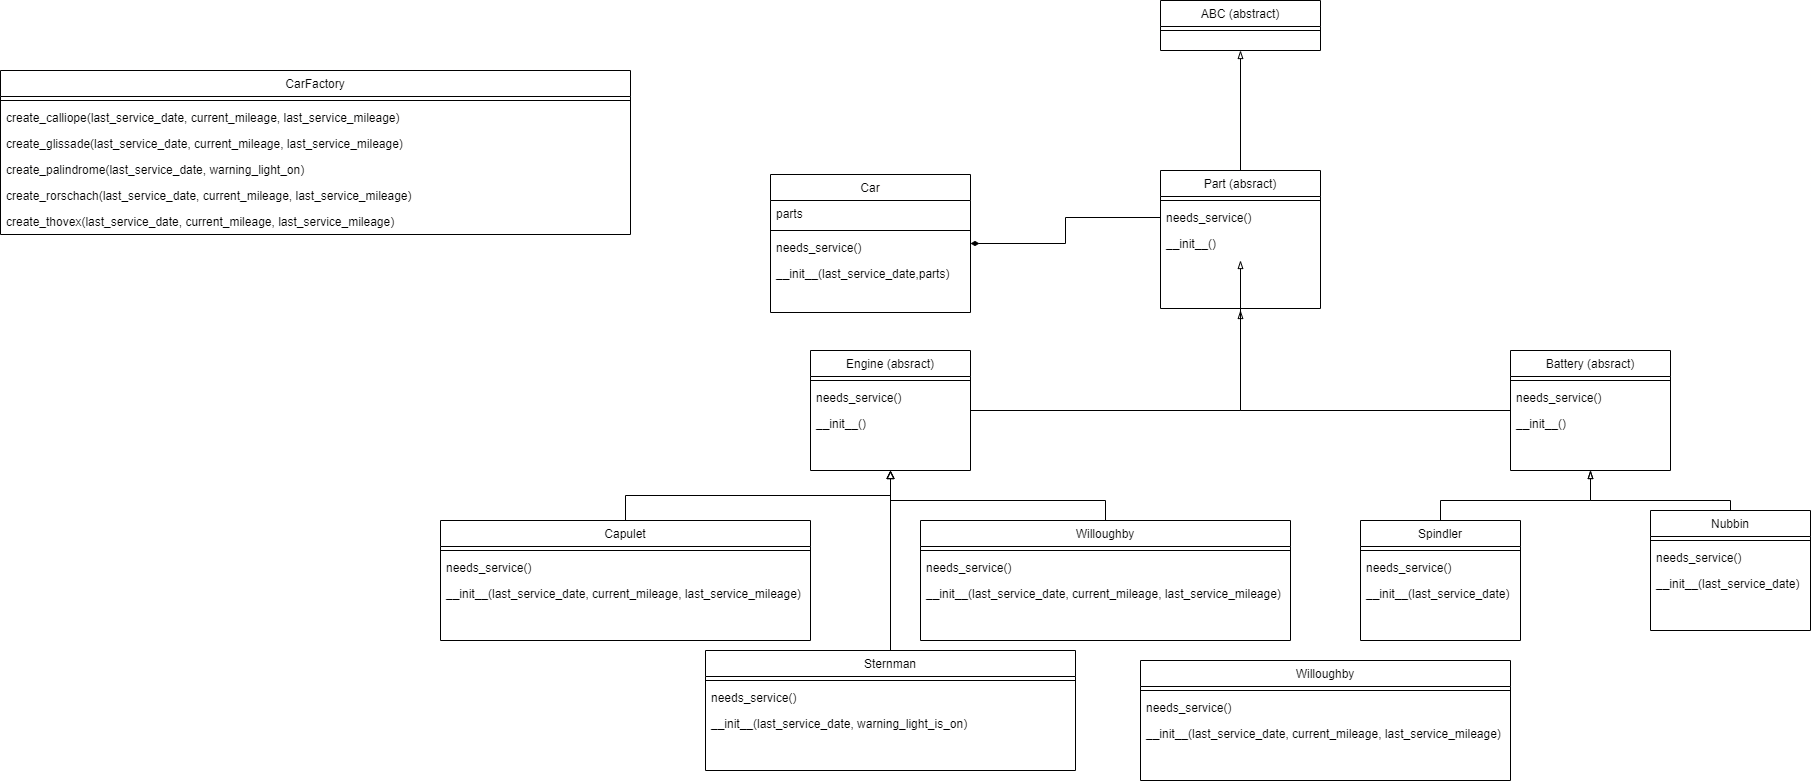

The diagram above was exported from draw.io. Its source (the exported page's mxGraphModel, read from the mxfile embedded in the PNG):
<mxGraphModel dx="1927" dy="1693" grid="1" gridSize="10" guides="1" tooltips="1" connect="1" arrows="1" fold="1" page="1" pageScale="1" pageWidth="827" pageHeight="1169" math="0" shadow="0">
  <root>
    <mxCell id="WIyWlLk6GJQsqaUBKTNV-0" />
    <mxCell id="WIyWlLk6GJQsqaUBKTNV-1" parent="WIyWlLk6GJQsqaUBKTNV-0" />
    <mxCell id="tfVTNUsLsfKZC_16Y7Ed-8" style="edgeStyle=orthogonalEdgeStyle;rounded=0;orthogonalLoop=1;jettySize=auto;html=1;endArrow=blockThin;endFill=0;entryX=0.5;entryY=1.154;entryDx=0;entryDy=0;entryPerimeter=0;" edge="1" parent="WIyWlLk6GJQsqaUBKTNV-1" source="zkfFHV4jXpPFQw0GAbJ--0" target="tfVTNUsLsfKZC_16Y7Ed-15">
      <mxGeometry relative="1" as="geometry">
        <mxPoint x="640" y="30" as="targetPoint" />
        <Array as="points">
          <mxPoint x="650" y="150" />
        </Array>
      </mxGeometry>
    </mxCell>
    <mxCell id="zkfFHV4jXpPFQw0GAbJ--0" value="Engine (absract)" style="swimlane;fontStyle=0;align=center;verticalAlign=top;childLayout=stackLayout;horizontal=1;startSize=26;horizontalStack=0;resizeParent=1;resizeLast=0;collapsible=1;marginBottom=0;rounded=0;shadow=0;strokeWidth=1;" parent="WIyWlLk6GJQsqaUBKTNV-1" vertex="1">
      <mxGeometry x="220" y="90" width="160" height="120" as="geometry">
        <mxRectangle x="230" y="140" width="160" height="26" as="alternateBounds" />
      </mxGeometry>
    </mxCell>
    <mxCell id="zkfFHV4jXpPFQw0GAbJ--4" value="" style="line;html=1;strokeWidth=1;align=left;verticalAlign=middle;spacingTop=-1;spacingLeft=3;spacingRight=3;rotatable=0;labelPosition=right;points=[];portConstraint=eastwest;" parent="zkfFHV4jXpPFQw0GAbJ--0" vertex="1">
      <mxGeometry y="26" width="160" height="8" as="geometry" />
    </mxCell>
    <mxCell id="zkfFHV4jXpPFQw0GAbJ--5" value="needs_service()" style="text;align=left;verticalAlign=top;spacingLeft=4;spacingRight=4;overflow=hidden;rotatable=0;points=[[0,0.5],[1,0.5]];portConstraint=eastwest;" parent="zkfFHV4jXpPFQw0GAbJ--0" vertex="1">
      <mxGeometry y="34" width="160" height="26" as="geometry" />
    </mxCell>
    <mxCell id="wKwTV0qdFOQMi-kBRlP8-3" value="__init__()" style="text;align=left;verticalAlign=top;spacingLeft=4;spacingRight=4;overflow=hidden;rotatable=0;points=[[0,0.5],[1,0.5]];portConstraint=eastwest;" parent="zkfFHV4jXpPFQw0GAbJ--0" vertex="1">
      <mxGeometry y="60" width="160" height="26" as="geometry" />
    </mxCell>
    <mxCell id="zkfFHV4jXpPFQw0GAbJ--13" value="ABC (abstract)" style="swimlane;fontStyle=0;align=center;verticalAlign=top;childLayout=stackLayout;horizontal=1;startSize=26;horizontalStack=0;resizeParent=1;resizeLast=0;collapsible=1;marginBottom=0;rounded=0;shadow=0;strokeWidth=1;" parent="WIyWlLk6GJQsqaUBKTNV-1" vertex="1">
      <mxGeometry x="570" y="-260" width="160" height="50" as="geometry">
        <mxRectangle x="340" y="380" width="170" height="26" as="alternateBounds" />
      </mxGeometry>
    </mxCell>
    <mxCell id="zkfFHV4jXpPFQw0GAbJ--15" value="" style="line;html=1;strokeWidth=1;align=left;verticalAlign=middle;spacingTop=-1;spacingLeft=3;spacingRight=3;rotatable=0;labelPosition=right;points=[];portConstraint=eastwest;" parent="zkfFHV4jXpPFQw0GAbJ--13" vertex="1">
      <mxGeometry y="26" width="160" height="8" as="geometry" />
    </mxCell>
    <mxCell id="wKwTV0qdFOQMi-kBRlP8-9" style="edgeStyle=orthogonalEdgeStyle;rounded=0;orthogonalLoop=1;jettySize=auto;html=1;entryX=0.5;entryY=1;entryDx=0;entryDy=0;endArrow=block;endFill=0;" parent="WIyWlLk6GJQsqaUBKTNV-1" source="wKwTV0qdFOQMi-kBRlP8-4" target="zkfFHV4jXpPFQw0GAbJ--0" edge="1">
      <mxGeometry relative="1" as="geometry" />
    </mxCell>
    <mxCell id="wKwTV0qdFOQMi-kBRlP8-4" value="Capulet" style="swimlane;fontStyle=0;align=center;verticalAlign=top;childLayout=stackLayout;horizontal=1;startSize=26;horizontalStack=0;resizeParent=1;resizeLast=0;collapsible=1;marginBottom=0;rounded=0;shadow=0;strokeWidth=1;" parent="WIyWlLk6GJQsqaUBKTNV-1" vertex="1">
      <mxGeometry x="-150" y="260" width="370" height="120" as="geometry">
        <mxRectangle x="230" y="140" width="160" height="26" as="alternateBounds" />
      </mxGeometry>
    </mxCell>
    <mxCell id="wKwTV0qdFOQMi-kBRlP8-6" value="" style="line;html=1;strokeWidth=1;align=left;verticalAlign=middle;spacingTop=-1;spacingLeft=3;spacingRight=3;rotatable=0;labelPosition=right;points=[];portConstraint=eastwest;" parent="wKwTV0qdFOQMi-kBRlP8-4" vertex="1">
      <mxGeometry y="26" width="370" height="8" as="geometry" />
    </mxCell>
    <mxCell id="wKwTV0qdFOQMi-kBRlP8-7" value="needs_service()" style="text;align=left;verticalAlign=top;spacingLeft=4;spacingRight=4;overflow=hidden;rotatable=0;points=[[0,0.5],[1,0.5]];portConstraint=eastwest;" parent="wKwTV0qdFOQMi-kBRlP8-4" vertex="1">
      <mxGeometry y="34" width="370" height="26" as="geometry" />
    </mxCell>
    <mxCell id="wKwTV0qdFOQMi-kBRlP8-8" value="__init__(last_service_date, current_mileage, last_service_mileage)" style="text;align=left;verticalAlign=top;spacingLeft=4;spacingRight=4;overflow=hidden;rotatable=0;points=[[0,0.5],[1,0.5]];portConstraint=eastwest;" parent="wKwTV0qdFOQMi-kBRlP8-4" vertex="1">
      <mxGeometry y="60" width="370" height="26" as="geometry" />
    </mxCell>
    <mxCell id="wKwTV0qdFOQMi-kBRlP8-14" style="edgeStyle=orthogonalEdgeStyle;rounded=0;orthogonalLoop=1;jettySize=auto;html=1;endArrow=block;endFill=0;" parent="WIyWlLk6GJQsqaUBKTNV-1" source="wKwTV0qdFOQMi-kBRlP8-10" edge="1">
      <mxGeometry relative="1" as="geometry">
        <mxPoint x="300" y="210" as="targetPoint" />
      </mxGeometry>
    </mxCell>
    <mxCell id="wKwTV0qdFOQMi-kBRlP8-10" value="Sternman" style="swimlane;fontStyle=0;align=center;verticalAlign=top;childLayout=stackLayout;horizontal=1;startSize=26;horizontalStack=0;resizeParent=1;resizeLast=0;collapsible=1;marginBottom=0;rounded=0;shadow=0;strokeWidth=1;" parent="WIyWlLk6GJQsqaUBKTNV-1" vertex="1">
      <mxGeometry x="115" y="390" width="370" height="120" as="geometry">
        <mxRectangle x="230" y="140" width="160" height="26" as="alternateBounds" />
      </mxGeometry>
    </mxCell>
    <mxCell id="wKwTV0qdFOQMi-kBRlP8-11" value="" style="line;html=1;strokeWidth=1;align=left;verticalAlign=middle;spacingTop=-1;spacingLeft=3;spacingRight=3;rotatable=0;labelPosition=right;points=[];portConstraint=eastwest;" parent="wKwTV0qdFOQMi-kBRlP8-10" vertex="1">
      <mxGeometry y="26" width="370" height="8" as="geometry" />
    </mxCell>
    <mxCell id="wKwTV0qdFOQMi-kBRlP8-12" value="needs_service()" style="text;align=left;verticalAlign=top;spacingLeft=4;spacingRight=4;overflow=hidden;rotatable=0;points=[[0,0.5],[1,0.5]];portConstraint=eastwest;" parent="wKwTV0qdFOQMi-kBRlP8-10" vertex="1">
      <mxGeometry y="34" width="370" height="26" as="geometry" />
    </mxCell>
    <mxCell id="wKwTV0qdFOQMi-kBRlP8-13" value="__init__(last_service_date, warning_light_is_on)" style="text;align=left;verticalAlign=top;spacingLeft=4;spacingRight=4;overflow=hidden;rotatable=0;points=[[0,0.5],[1,0.5]];portConstraint=eastwest;" parent="wKwTV0qdFOQMi-kBRlP8-10" vertex="1">
      <mxGeometry y="60" width="370" height="26" as="geometry" />
    </mxCell>
    <mxCell id="wKwTV0qdFOQMi-kBRlP8-19" style="edgeStyle=orthogonalEdgeStyle;rounded=0;orthogonalLoop=1;jettySize=auto;html=1;endArrow=block;endFill=0;" parent="WIyWlLk6GJQsqaUBKTNV-1" source="wKwTV0qdFOQMi-kBRlP8-15" edge="1">
      <mxGeometry relative="1" as="geometry">
        <mxPoint x="300" y="210" as="targetPoint" />
        <Array as="points">
          <mxPoint x="515" y="240" />
          <mxPoint x="300" y="240" />
        </Array>
      </mxGeometry>
    </mxCell>
    <mxCell id="wKwTV0qdFOQMi-kBRlP8-15" value="Willoughby" style="swimlane;fontStyle=0;align=center;verticalAlign=top;childLayout=stackLayout;horizontal=1;startSize=26;horizontalStack=0;resizeParent=1;resizeLast=0;collapsible=1;marginBottom=0;rounded=0;shadow=0;strokeWidth=1;" parent="WIyWlLk6GJQsqaUBKTNV-1" vertex="1">
      <mxGeometry x="330" y="260" width="370" height="120" as="geometry">
        <mxRectangle x="230" y="140" width="160" height="26" as="alternateBounds" />
      </mxGeometry>
    </mxCell>
    <mxCell id="wKwTV0qdFOQMi-kBRlP8-16" value="" style="line;html=1;strokeWidth=1;align=left;verticalAlign=middle;spacingTop=-1;spacingLeft=3;spacingRight=3;rotatable=0;labelPosition=right;points=[];portConstraint=eastwest;" parent="wKwTV0qdFOQMi-kBRlP8-15" vertex="1">
      <mxGeometry y="26" width="370" height="8" as="geometry" />
    </mxCell>
    <mxCell id="wKwTV0qdFOQMi-kBRlP8-17" value="needs_service()" style="text;align=left;verticalAlign=top;spacingLeft=4;spacingRight=4;overflow=hidden;rotatable=0;points=[[0,0.5],[1,0.5]];portConstraint=eastwest;" parent="wKwTV0qdFOQMi-kBRlP8-15" vertex="1">
      <mxGeometry y="34" width="370" height="26" as="geometry" />
    </mxCell>
    <mxCell id="wKwTV0qdFOQMi-kBRlP8-18" value="__init__(last_service_date, current_mileage, last_service_mileage)" style="text;align=left;verticalAlign=top;spacingLeft=4;spacingRight=4;overflow=hidden;rotatable=0;points=[[0,0.5],[1,0.5]];portConstraint=eastwest;" parent="wKwTV0qdFOQMi-kBRlP8-15" vertex="1">
      <mxGeometry y="60" width="370" height="26" as="geometry" />
    </mxCell>
    <mxCell id="tfVTNUsLsfKZC_16Y7Ed-9" style="edgeStyle=orthogonalEdgeStyle;rounded=0;orthogonalLoop=1;jettySize=auto;html=1;entryX=0.5;entryY=1;entryDx=0;entryDy=0;endArrow=blockThin;endFill=0;" edge="1" parent="WIyWlLk6GJQsqaUBKTNV-1" source="tfVTNUsLsfKZC_16Y7Ed-3" target="zkfFHV4jXpPFQw0GAbJ--13">
      <mxGeometry relative="1" as="geometry" />
    </mxCell>
    <mxCell id="tfVTNUsLsfKZC_16Y7Ed-3" value="Part (absract)" style="swimlane;fontStyle=0;align=center;verticalAlign=top;childLayout=stackLayout;horizontal=1;startSize=26;horizontalStack=0;resizeParent=1;resizeLast=0;collapsible=1;marginBottom=0;rounded=0;shadow=0;strokeWidth=1;" vertex="1" parent="WIyWlLk6GJQsqaUBKTNV-1">
      <mxGeometry x="570" y="-90" width="160" height="138" as="geometry">
        <mxRectangle x="230" y="140" width="160" height="26" as="alternateBounds" />
      </mxGeometry>
    </mxCell>
    <mxCell id="tfVTNUsLsfKZC_16Y7Ed-5" value="" style="line;html=1;strokeWidth=1;align=left;verticalAlign=middle;spacingTop=-1;spacingLeft=3;spacingRight=3;rotatable=0;labelPosition=right;points=[];portConstraint=eastwest;" vertex="1" parent="tfVTNUsLsfKZC_16Y7Ed-3">
      <mxGeometry y="26" width="160" height="8" as="geometry" />
    </mxCell>
    <mxCell id="tfVTNUsLsfKZC_16Y7Ed-6" value="needs_service()&#10;" style="text;align=left;verticalAlign=top;spacingLeft=4;spacingRight=4;overflow=hidden;rotatable=0;points=[[0,0.5],[1,0.5]];portConstraint=eastwest;" vertex="1" parent="tfVTNUsLsfKZC_16Y7Ed-3">
      <mxGeometry y="34" width="160" height="26" as="geometry" />
    </mxCell>
    <mxCell id="tfVTNUsLsfKZC_16Y7Ed-15" value="__init__()" style="text;align=left;verticalAlign=top;spacingLeft=4;spacingRight=4;overflow=hidden;rotatable=0;points=[[0,0.5],[1,0.5]];portConstraint=eastwest;" vertex="1" parent="tfVTNUsLsfKZC_16Y7Ed-3">
      <mxGeometry y="60" width="160" height="26" as="geometry" />
    </mxCell>
    <mxCell id="tfVTNUsLsfKZC_16Y7Ed-22" style="edgeStyle=orthogonalEdgeStyle;rounded=0;orthogonalLoop=1;jettySize=auto;html=1;endArrow=blockThin;endFill=0;" edge="1" parent="WIyWlLk6GJQsqaUBKTNV-1" source="tfVTNUsLsfKZC_16Y7Ed-10">
      <mxGeometry relative="1" as="geometry">
        <mxPoint x="650" y="50" as="targetPoint" />
      </mxGeometry>
    </mxCell>
    <mxCell id="tfVTNUsLsfKZC_16Y7Ed-10" value="Battery (absract)" style="swimlane;fontStyle=0;align=center;verticalAlign=top;childLayout=stackLayout;horizontal=1;startSize=26;horizontalStack=0;resizeParent=1;resizeLast=0;collapsible=1;marginBottom=0;rounded=0;shadow=0;strokeWidth=1;" vertex="1" parent="WIyWlLk6GJQsqaUBKTNV-1">
      <mxGeometry x="920" y="90" width="160" height="120" as="geometry">
        <mxRectangle x="230" y="140" width="160" height="26" as="alternateBounds" />
      </mxGeometry>
    </mxCell>
    <mxCell id="tfVTNUsLsfKZC_16Y7Ed-12" value="" style="line;html=1;strokeWidth=1;align=left;verticalAlign=middle;spacingTop=-1;spacingLeft=3;spacingRight=3;rotatable=0;labelPosition=right;points=[];portConstraint=eastwest;" vertex="1" parent="tfVTNUsLsfKZC_16Y7Ed-10">
      <mxGeometry y="26" width="160" height="8" as="geometry" />
    </mxCell>
    <mxCell id="tfVTNUsLsfKZC_16Y7Ed-13" value="needs_service()" style="text;align=left;verticalAlign=top;spacingLeft=4;spacingRight=4;overflow=hidden;rotatable=0;points=[[0,0.5],[1,0.5]];portConstraint=eastwest;" vertex="1" parent="tfVTNUsLsfKZC_16Y7Ed-10">
      <mxGeometry y="34" width="160" height="26" as="geometry" />
    </mxCell>
    <mxCell id="tfVTNUsLsfKZC_16Y7Ed-14" value="__init__()" style="text;align=left;verticalAlign=top;spacingLeft=4;spacingRight=4;overflow=hidden;rotatable=0;points=[[0,0.5],[1,0.5]];portConstraint=eastwest;" vertex="1" parent="tfVTNUsLsfKZC_16Y7Ed-10">
      <mxGeometry y="60" width="160" height="26" as="geometry" />
    </mxCell>
    <mxCell id="tfVTNUsLsfKZC_16Y7Ed-23" value="Willoughby" style="swimlane;fontStyle=0;align=center;verticalAlign=top;childLayout=stackLayout;horizontal=1;startSize=26;horizontalStack=0;resizeParent=1;resizeLast=0;collapsible=1;marginBottom=0;rounded=0;shadow=0;strokeWidth=1;" vertex="1" parent="WIyWlLk6GJQsqaUBKTNV-1">
      <mxGeometry x="550" y="400" width="370" height="120" as="geometry">
        <mxRectangle x="230" y="140" width="160" height="26" as="alternateBounds" />
      </mxGeometry>
    </mxCell>
    <mxCell id="tfVTNUsLsfKZC_16Y7Ed-24" value="" style="line;html=1;strokeWidth=1;align=left;verticalAlign=middle;spacingTop=-1;spacingLeft=3;spacingRight=3;rotatable=0;labelPosition=right;points=[];portConstraint=eastwest;" vertex="1" parent="tfVTNUsLsfKZC_16Y7Ed-23">
      <mxGeometry y="26" width="370" height="8" as="geometry" />
    </mxCell>
    <mxCell id="tfVTNUsLsfKZC_16Y7Ed-25" value="needs_service()" style="text;align=left;verticalAlign=top;spacingLeft=4;spacingRight=4;overflow=hidden;rotatable=0;points=[[0,0.5],[1,0.5]];portConstraint=eastwest;" vertex="1" parent="tfVTNUsLsfKZC_16Y7Ed-23">
      <mxGeometry y="34" width="370" height="26" as="geometry" />
    </mxCell>
    <mxCell id="tfVTNUsLsfKZC_16Y7Ed-26" value="__init__(last_service_date, current_mileage, last_service_mileage)" style="text;align=left;verticalAlign=top;spacingLeft=4;spacingRight=4;overflow=hidden;rotatable=0;points=[[0,0.5],[1,0.5]];portConstraint=eastwest;" vertex="1" parent="tfVTNUsLsfKZC_16Y7Ed-23">
      <mxGeometry y="60" width="370" height="26" as="geometry" />
    </mxCell>
    <mxCell id="tfVTNUsLsfKZC_16Y7Ed-33" style="edgeStyle=orthogonalEdgeStyle;rounded=0;orthogonalLoop=1;jettySize=auto;html=1;entryX=0.5;entryY=1;entryDx=0;entryDy=0;endArrow=blockThin;endFill=0;" edge="1" parent="WIyWlLk6GJQsqaUBKTNV-1" source="tfVTNUsLsfKZC_16Y7Ed-28" target="tfVTNUsLsfKZC_16Y7Ed-10">
      <mxGeometry relative="1" as="geometry">
        <Array as="points">
          <mxPoint x="850" y="240" />
          <mxPoint x="1000" y="240" />
        </Array>
      </mxGeometry>
    </mxCell>
    <mxCell id="tfVTNUsLsfKZC_16Y7Ed-28" value="Spindler" style="swimlane;fontStyle=0;align=center;verticalAlign=top;childLayout=stackLayout;horizontal=1;startSize=26;horizontalStack=0;resizeParent=1;resizeLast=0;collapsible=1;marginBottom=0;rounded=0;shadow=0;strokeWidth=1;" vertex="1" parent="WIyWlLk6GJQsqaUBKTNV-1">
      <mxGeometry x="770" y="260" width="160" height="120" as="geometry">
        <mxRectangle x="230" y="140" width="160" height="26" as="alternateBounds" />
      </mxGeometry>
    </mxCell>
    <mxCell id="tfVTNUsLsfKZC_16Y7Ed-29" value="" style="line;html=1;strokeWidth=1;align=left;verticalAlign=middle;spacingTop=-1;spacingLeft=3;spacingRight=3;rotatable=0;labelPosition=right;points=[];portConstraint=eastwest;" vertex="1" parent="tfVTNUsLsfKZC_16Y7Ed-28">
      <mxGeometry y="26" width="160" height="8" as="geometry" />
    </mxCell>
    <mxCell id="tfVTNUsLsfKZC_16Y7Ed-30" value="needs_service()" style="text;align=left;verticalAlign=top;spacingLeft=4;spacingRight=4;overflow=hidden;rotatable=0;points=[[0,0.5],[1,0.5]];portConstraint=eastwest;" vertex="1" parent="tfVTNUsLsfKZC_16Y7Ed-28">
      <mxGeometry y="34" width="160" height="26" as="geometry" />
    </mxCell>
    <mxCell id="tfVTNUsLsfKZC_16Y7Ed-31" value="__init__(last_service_date)" style="text;align=left;verticalAlign=top;spacingLeft=4;spacingRight=4;overflow=hidden;rotatable=0;points=[[0,0.5],[1,0.5]];portConstraint=eastwest;" vertex="1" parent="tfVTNUsLsfKZC_16Y7Ed-28">
      <mxGeometry y="60" width="160" height="26" as="geometry" />
    </mxCell>
    <mxCell id="tfVTNUsLsfKZC_16Y7Ed-39" style="edgeStyle=orthogonalEdgeStyle;rounded=0;orthogonalLoop=1;jettySize=auto;html=1;entryX=0.5;entryY=1;entryDx=0;entryDy=0;endArrow=blockThin;endFill=0;" edge="1" parent="WIyWlLk6GJQsqaUBKTNV-1" source="tfVTNUsLsfKZC_16Y7Ed-34" target="tfVTNUsLsfKZC_16Y7Ed-10">
      <mxGeometry relative="1" as="geometry">
        <Array as="points">
          <mxPoint x="1140" y="240" />
          <mxPoint x="1000" y="240" />
        </Array>
      </mxGeometry>
    </mxCell>
    <mxCell id="tfVTNUsLsfKZC_16Y7Ed-34" value="Nubbin" style="swimlane;fontStyle=0;align=center;verticalAlign=top;childLayout=stackLayout;horizontal=1;startSize=26;horizontalStack=0;resizeParent=1;resizeLast=0;collapsible=1;marginBottom=0;rounded=0;shadow=0;strokeWidth=1;" vertex="1" parent="WIyWlLk6GJQsqaUBKTNV-1">
      <mxGeometry x="1060" y="250" width="160" height="120" as="geometry">
        <mxRectangle x="230" y="140" width="160" height="26" as="alternateBounds" />
      </mxGeometry>
    </mxCell>
    <mxCell id="tfVTNUsLsfKZC_16Y7Ed-35" value="" style="line;html=1;strokeWidth=1;align=left;verticalAlign=middle;spacingTop=-1;spacingLeft=3;spacingRight=3;rotatable=0;labelPosition=right;points=[];portConstraint=eastwest;" vertex="1" parent="tfVTNUsLsfKZC_16Y7Ed-34">
      <mxGeometry y="26" width="160" height="8" as="geometry" />
    </mxCell>
    <mxCell id="tfVTNUsLsfKZC_16Y7Ed-36" value="needs_service()" style="text;align=left;verticalAlign=top;spacingLeft=4;spacingRight=4;overflow=hidden;rotatable=0;points=[[0,0.5],[1,0.5]];portConstraint=eastwest;" vertex="1" parent="tfVTNUsLsfKZC_16Y7Ed-34">
      <mxGeometry y="34" width="160" height="26" as="geometry" />
    </mxCell>
    <mxCell id="tfVTNUsLsfKZC_16Y7Ed-37" value="__init__(last_service_date)" style="text;align=left;verticalAlign=top;spacingLeft=4;spacingRight=4;overflow=hidden;rotatable=0;points=[[0,0.5],[1,0.5]];portConstraint=eastwest;" vertex="1" parent="tfVTNUsLsfKZC_16Y7Ed-34">
      <mxGeometry y="60" width="160" height="26" as="geometry" />
    </mxCell>
    <mxCell id="tfVTNUsLsfKZC_16Y7Ed-46" style="edgeStyle=orthogonalEdgeStyle;rounded=0;orthogonalLoop=1;jettySize=auto;html=1;entryX=0;entryY=0.5;entryDx=0;entryDy=0;endArrow=none;endFill=0;startArrow=diamondThin;startFill=1;" edge="1" parent="WIyWlLk6GJQsqaUBKTNV-1" source="tfVTNUsLsfKZC_16Y7Ed-40" target="tfVTNUsLsfKZC_16Y7Ed-6">
      <mxGeometry relative="1" as="geometry" />
    </mxCell>
    <mxCell id="tfVTNUsLsfKZC_16Y7Ed-40" value="Car" style="swimlane;fontStyle=0;align=center;verticalAlign=top;childLayout=stackLayout;horizontal=1;startSize=26;horizontalStack=0;resizeParent=1;resizeLast=0;collapsible=1;marginBottom=0;rounded=0;shadow=0;strokeWidth=1;" vertex="1" parent="WIyWlLk6GJQsqaUBKTNV-1">
      <mxGeometry x="180" y="-86" width="200" height="138" as="geometry">
        <mxRectangle x="230" y="140" width="160" height="26" as="alternateBounds" />
      </mxGeometry>
    </mxCell>
    <mxCell id="tfVTNUsLsfKZC_16Y7Ed-41" value="parts" style="text;align=left;verticalAlign=top;spacingLeft=4;spacingRight=4;overflow=hidden;rotatable=0;points=[[0,0.5],[1,0.5]];portConstraint=eastwest;" vertex="1" parent="tfVTNUsLsfKZC_16Y7Ed-40">
      <mxGeometry y="26" width="200" height="26" as="geometry" />
    </mxCell>
    <mxCell id="tfVTNUsLsfKZC_16Y7Ed-42" value="" style="line;html=1;strokeWidth=1;align=left;verticalAlign=middle;spacingTop=-1;spacingLeft=3;spacingRight=3;rotatable=0;labelPosition=right;points=[];portConstraint=eastwest;" vertex="1" parent="tfVTNUsLsfKZC_16Y7Ed-40">
      <mxGeometry y="52" width="200" height="8" as="geometry" />
    </mxCell>
    <mxCell id="tfVTNUsLsfKZC_16Y7Ed-43" value="needs_service()&#10;" style="text;align=left;verticalAlign=top;spacingLeft=4;spacingRight=4;overflow=hidden;rotatable=0;points=[[0,0.5],[1,0.5]];portConstraint=eastwest;" vertex="1" parent="tfVTNUsLsfKZC_16Y7Ed-40">
      <mxGeometry y="60" width="200" height="26" as="geometry" />
    </mxCell>
    <mxCell id="tfVTNUsLsfKZC_16Y7Ed-45" value="__init__(last_service_date,parts)" style="text;align=left;verticalAlign=top;spacingLeft=4;spacingRight=4;overflow=hidden;rotatable=0;points=[[0,0.5],[1,0.5]];portConstraint=eastwest;" vertex="1" parent="tfVTNUsLsfKZC_16Y7Ed-40">
      <mxGeometry y="86" width="200" height="26" as="geometry" />
    </mxCell>
    <mxCell id="tfVTNUsLsfKZC_16Y7Ed-60" value="CarFactory" style="swimlane;fontStyle=0;align=center;verticalAlign=top;childLayout=stackLayout;horizontal=1;startSize=26;horizontalStack=0;resizeParent=1;resizeLast=0;collapsible=1;marginBottom=0;rounded=0;shadow=0;strokeWidth=1;" vertex="1" parent="WIyWlLk6GJQsqaUBKTNV-1">
      <mxGeometry x="-590" y="-190" width="630" height="164" as="geometry">
        <mxRectangle x="230" y="140" width="160" height="26" as="alternateBounds" />
      </mxGeometry>
    </mxCell>
    <mxCell id="tfVTNUsLsfKZC_16Y7Ed-62" value="" style="line;html=1;strokeWidth=1;align=left;verticalAlign=middle;spacingTop=-1;spacingLeft=3;spacingRight=3;rotatable=0;labelPosition=right;points=[];portConstraint=eastwest;" vertex="1" parent="tfVTNUsLsfKZC_16Y7Ed-60">
      <mxGeometry y="26" width="630" height="8" as="geometry" />
    </mxCell>
    <mxCell id="tfVTNUsLsfKZC_16Y7Ed-63" value="create_calliope(last_service_date, current_mileage, last_service_mileage)" style="text;align=left;verticalAlign=top;spacingLeft=4;spacingRight=4;overflow=hidden;rotatable=0;points=[[0,0.5],[1,0.5]];portConstraint=eastwest;" vertex="1" parent="tfVTNUsLsfKZC_16Y7Ed-60">
      <mxGeometry y="34" width="630" height="26" as="geometry" />
    </mxCell>
    <mxCell id="tfVTNUsLsfKZC_16Y7Ed-66" value="create_glissade(last_service_date, current_mileage, last_service_mileage)" style="text;align=left;verticalAlign=top;spacingLeft=4;spacingRight=4;overflow=hidden;rotatable=0;points=[[0,0.5],[1,0.5]];portConstraint=eastwest;" vertex="1" parent="tfVTNUsLsfKZC_16Y7Ed-60">
      <mxGeometry y="60" width="630" height="26" as="geometry" />
    </mxCell>
    <mxCell id="tfVTNUsLsfKZC_16Y7Ed-67" value="create_palindrome(last_service_date, warning_light_on)" style="text;align=left;verticalAlign=top;spacingLeft=4;spacingRight=4;overflow=hidden;rotatable=0;points=[[0,0.5],[1,0.5]];portConstraint=eastwest;" vertex="1" parent="tfVTNUsLsfKZC_16Y7Ed-60">
      <mxGeometry y="86" width="630" height="26" as="geometry" />
    </mxCell>
    <mxCell id="tfVTNUsLsfKZC_16Y7Ed-70" value="create_rorschach(last_service_date, current_mileage, last_service_mileage)" style="text;align=left;verticalAlign=top;spacingLeft=4;spacingRight=4;overflow=hidden;rotatable=0;points=[[0,0.5],[1,0.5]];portConstraint=eastwest;" vertex="1" parent="tfVTNUsLsfKZC_16Y7Ed-60">
      <mxGeometry y="112" width="630" height="26" as="geometry" />
    </mxCell>
    <mxCell id="tfVTNUsLsfKZC_16Y7Ed-71" value="create_thovex(last_service_date, current_mileage, last_service_mileage)" style="text;align=left;verticalAlign=top;spacingLeft=4;spacingRight=4;overflow=hidden;rotatable=0;points=[[0,0.5],[1,0.5]];portConstraint=eastwest;" vertex="1" parent="tfVTNUsLsfKZC_16Y7Ed-60">
      <mxGeometry y="138" width="630" height="26" as="geometry" />
    </mxCell>
  </root>
</mxGraphModel>